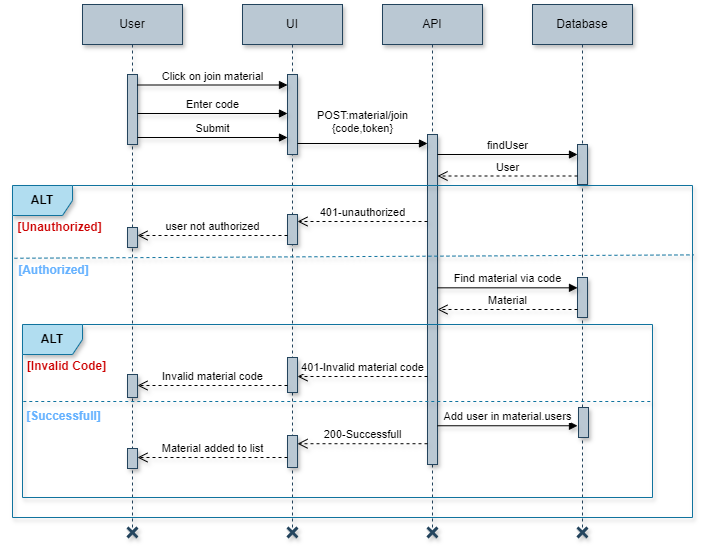

The diagram above was exported from draw.io. Its source (the exported page's mxGraphModel, read from the mxfile embedded in the PNG):
<mxGraphModel dx="2219" dy="557" grid="1" gridSize="10" guides="1" tooltips="1" connect="1" arrows="1" fold="1" page="1" pageScale="1" pageWidth="1169" pageHeight="1654" math="0" shadow="0">
  <root>
    <mxCell id="0" />
    <mxCell id="1" parent="0" />
    <mxCell id="WnbkcnjaE5kDOKC1q5d5-1" value="User" style="shape=umlLifeline;perimeter=lifelinePerimeter;whiteSpace=wrap;html=1;container=1;dropTarget=0;collapsible=0;recursiveResize=0;outlineConnect=0;portConstraint=eastwest;newEdgeStyle={&quot;edgeStyle&quot;:&quot;elbowEdgeStyle&quot;,&quot;elbow&quot;:&quot;vertical&quot;,&quot;curved&quot;:0,&quot;rounded&quot;:0};fillColor=#bac8d3;strokeColor=#23445d;shadow=1;" parent="1" vertex="1">
      <mxGeometry x="70" y="527" width="100" height="523" as="geometry" />
    </mxCell>
    <mxCell id="WnbkcnjaE5kDOKC1q5d5-2" value="" style="html=1;points=[[0,0,0,0,5],[0,1,0,0,-5],[1,0,0,0,5],[1,1,0,0,-5]];perimeter=orthogonalPerimeter;outlineConnect=0;targetShapes=umlLifeline;portConstraint=eastwest;newEdgeStyle={&quot;curved&quot;:0,&quot;rounded&quot;:0};fillColor=#bac8d3;strokeColor=#23445d;shadow=1;" parent="WnbkcnjaE5kDOKC1q5d5-1" vertex="1">
      <mxGeometry x="45" y="70" width="10" height="70" as="geometry" />
    </mxCell>
    <mxCell id="WnbkcnjaE5kDOKC1q5d5-3" value="UI" style="shape=umlLifeline;perimeter=lifelinePerimeter;whiteSpace=wrap;html=1;container=1;dropTarget=0;collapsible=0;recursiveResize=0;outlineConnect=0;portConstraint=eastwest;newEdgeStyle={&quot;edgeStyle&quot;:&quot;elbowEdgeStyle&quot;,&quot;elbow&quot;:&quot;vertical&quot;,&quot;curved&quot;:0,&quot;rounded&quot;:0};fillColor=#bac8d3;strokeColor=#23445d;shadow=1;" parent="1" vertex="1">
      <mxGeometry x="230" y="527" width="100" height="523" as="geometry" />
    </mxCell>
    <mxCell id="WnbkcnjaE5kDOKC1q5d5-4" value="" style="html=1;points=[[0,0,0,0,5],[0,1,0,0,-5],[1,0,0,0,5],[1,1,0,0,-5]];perimeter=orthogonalPerimeter;outlineConnect=0;targetShapes=umlLifeline;portConstraint=eastwest;newEdgeStyle={&quot;curved&quot;:0,&quot;rounded&quot;:0};fillColor=#bac8d3;strokeColor=#23445d;shadow=1;" parent="WnbkcnjaE5kDOKC1q5d5-3" vertex="1">
      <mxGeometry x="45" y="70" width="10" height="80" as="geometry" />
    </mxCell>
    <mxCell id="WnbkcnjaE5kDOKC1q5d5-5" value="" style="html=1;points=[[0,0,0,0,5],[0,1,0,0,-5],[1,0,0,0,5],[1,1,0,0,-5]];perimeter=orthogonalPerimeter;outlineConnect=0;targetShapes=umlLifeline;portConstraint=eastwest;newEdgeStyle={&quot;curved&quot;:0,&quot;rounded&quot;:0};fillColor=#bac8d3;strokeColor=#23445d;shadow=1;" parent="WnbkcnjaE5kDOKC1q5d5-3" vertex="1">
      <mxGeometry x="45" y="210" width="10" height="30" as="geometry" />
    </mxCell>
    <mxCell id="WnbkcnjaE5kDOKC1q5d5-6" value="API" style="shape=umlLifeline;perimeter=lifelinePerimeter;whiteSpace=wrap;html=1;container=1;dropTarget=0;collapsible=0;recursiveResize=0;outlineConnect=0;portConstraint=eastwest;newEdgeStyle={&quot;edgeStyle&quot;:&quot;elbowEdgeStyle&quot;,&quot;elbow&quot;:&quot;vertical&quot;,&quot;curved&quot;:0,&quot;rounded&quot;:0};fillColor=#bac8d3;strokeColor=#23445d;shadow=1;" parent="1" vertex="1">
      <mxGeometry x="370" y="527" width="100" height="523" as="geometry" />
    </mxCell>
    <mxCell id="WnbkcnjaE5kDOKC1q5d5-7" value="" style="html=1;points=[[0,0,0,0,5],[0,1,0,0,-5],[1,0,0,0,5],[1,1,0,0,-5]];perimeter=orthogonalPerimeter;outlineConnect=0;targetShapes=umlLifeline;portConstraint=eastwest;newEdgeStyle={&quot;curved&quot;:0,&quot;rounded&quot;:0};fillColor=#bac8d3;strokeColor=#23445d;shadow=1;" parent="WnbkcnjaE5kDOKC1q5d5-6" vertex="1">
      <mxGeometry x="45" y="130" width="10" height="330" as="geometry" />
    </mxCell>
    <mxCell id="WnbkcnjaE5kDOKC1q5d5-8" value="Database" style="shape=umlLifeline;perimeter=lifelinePerimeter;whiteSpace=wrap;html=1;container=1;dropTarget=0;collapsible=0;recursiveResize=0;outlineConnect=0;portConstraint=eastwest;newEdgeStyle={&quot;edgeStyle&quot;:&quot;elbowEdgeStyle&quot;,&quot;elbow&quot;:&quot;vertical&quot;,&quot;curved&quot;:0,&quot;rounded&quot;:0};fillColor=#bac8d3;strokeColor=#23445d;shadow=1;" parent="1" vertex="1">
      <mxGeometry x="520" y="527" width="100" height="523" as="geometry" />
    </mxCell>
    <mxCell id="WnbkcnjaE5kDOKC1q5d5-9" value="" style="html=1;points=[[0,0,0,0,5],[0,1,0,0,-5],[1,0,0,0,5],[1,1,0,0,-5]];perimeter=orthogonalPerimeter;outlineConnect=0;targetShapes=umlLifeline;portConstraint=eastwest;newEdgeStyle={&quot;curved&quot;:0,&quot;rounded&quot;:0};fillColor=#bac8d3;strokeColor=#23445d;shadow=1;" parent="WnbkcnjaE5kDOKC1q5d5-8" vertex="1">
      <mxGeometry x="45" y="140" width="10" height="40" as="geometry" />
    </mxCell>
    <mxCell id="WnbkcnjaE5kDOKC1q5d5-10" value="" style="html=1;points=[[0,0,0,0,5],[0,1,0,0,-5],[1,0,0,0,5],[1,1,0,0,-5]];perimeter=orthogonalPerimeter;outlineConnect=0;targetShapes=umlLifeline;portConstraint=eastwest;newEdgeStyle={&quot;curved&quot;:0,&quot;rounded&quot;:0};fillColor=#bac8d3;strokeColor=#23445d;shadow=1;" parent="WnbkcnjaE5kDOKC1q5d5-8" vertex="1">
      <mxGeometry x="46" y="403" width="10" height="30" as="geometry" />
    </mxCell>
    <mxCell id="WnbkcnjaE5kDOKC1q5d5-11" value="Click on join material" style="html=1;verticalAlign=bottom;endArrow=block;curved=0;rounded=0;shadow=1;" parent="1" edge="1">
      <mxGeometry width="80" relative="1" as="geometry">
        <mxPoint x="125" y="607.5" as="sourcePoint" />
        <mxPoint x="275" y="607.5" as="targetPoint" />
      </mxGeometry>
    </mxCell>
    <mxCell id="WnbkcnjaE5kDOKC1q5d5-12" value="Enter code" style="html=1;verticalAlign=bottom;endArrow=block;curved=0;rounded=0;shadow=1;" parent="1" edge="1">
      <mxGeometry width="80" relative="1" as="geometry">
        <mxPoint x="125" y="636.0000000000001" as="sourcePoint" />
        <mxPoint x="275" y="636.0000000000001" as="targetPoint" />
      </mxGeometry>
    </mxCell>
    <mxCell id="WnbkcnjaE5kDOKC1q5d5-13" value="Submit" style="html=1;verticalAlign=bottom;endArrow=block;curved=0;rounded=0;shadow=1;" parent="1" edge="1">
      <mxGeometry width="80" relative="1" as="geometry">
        <mxPoint x="125" y="660" as="sourcePoint" />
        <mxPoint x="275" y="660" as="targetPoint" />
      </mxGeometry>
    </mxCell>
    <mxCell id="WnbkcnjaE5kDOKC1q5d5-14" value="POST:material/join&lt;div&gt;{code,token}&lt;/div&gt;" style="html=1;verticalAlign=bottom;endArrow=block;curved=0;rounded=0;shadow=1;" parent="1" edge="1">
      <mxGeometry y="6" width="80" relative="1" as="geometry">
        <mxPoint x="285" y="666" as="sourcePoint" />
        <mxPoint x="415" y="666" as="targetPoint" />
        <mxPoint as="offset" />
      </mxGeometry>
    </mxCell>
    <mxCell id="WnbkcnjaE5kDOKC1q5d5-15" value="findUser" style="html=1;verticalAlign=bottom;endArrow=block;curved=0;rounded=0;shadow=1;" parent="1" edge="1">
      <mxGeometry width="80" relative="1" as="geometry">
        <mxPoint x="425" y="677" as="sourcePoint" />
        <mxPoint x="565" y="677" as="targetPoint" />
      </mxGeometry>
    </mxCell>
    <mxCell id="WnbkcnjaE5kDOKC1q5d5-16" value="User" style="html=1;verticalAlign=bottom;endArrow=open;dashed=1;endSize=8;curved=0;rounded=0;shadow=1;" parent="1" edge="1">
      <mxGeometry relative="1" as="geometry">
        <mxPoint x="565.0000000000001" y="698.5" as="sourcePoint" />
        <mxPoint x="424.9999999999999" y="698.5" as="targetPoint" />
      </mxGeometry>
    </mxCell>
    <mxCell id="WnbkcnjaE5kDOKC1q5d5-17" value="ALT" style="shape=umlFrame;whiteSpace=wrap;html=1;pointerEvents=0;width=60;height=30;fillColor=#b1ddf0;strokeColor=#10739e;shadow=1;fontStyle=1" parent="1" vertex="1">
      <mxGeometry y="708" width="680" height="332" as="geometry" />
    </mxCell>
    <mxCell id="WnbkcnjaE5kDOKC1q5d5-18" value="&lt;b&gt;&lt;font color=&quot;#cc0000&quot;&gt;[Unauthorized]&lt;/font&gt;&lt;/b&gt;" style="text;html=1;align=center;verticalAlign=middle;resizable=0;points=[];autosize=1;strokeColor=none;fillColor=none;shadow=1;" parent="1" vertex="1">
      <mxGeometry x="-8" y="735" width="110" height="30" as="geometry" />
    </mxCell>
    <mxCell id="WnbkcnjaE5kDOKC1q5d5-19" value="401-unauthorized" style="html=1;verticalAlign=bottom;endArrow=open;dashed=1;endSize=8;curved=0;rounded=0;shadow=1;" parent="1" edge="1">
      <mxGeometry relative="1" as="geometry">
        <mxPoint x="415" y="744.0000000000001" as="sourcePoint" />
        <mxPoint x="285" y="744.0000000000001" as="targetPoint" />
      </mxGeometry>
    </mxCell>
    <mxCell id="WnbkcnjaE5kDOKC1q5d5-20" value="user not authorized" style="html=1;verticalAlign=bottom;endArrow=open;dashed=1;endSize=8;curved=0;rounded=0;shadow=1;" parent="1" edge="1">
      <mxGeometry relative="1" as="geometry">
        <mxPoint x="275" y="758" as="sourcePoint" />
        <mxPoint x="125" y="758" as="targetPoint" />
      </mxGeometry>
    </mxCell>
    <mxCell id="WnbkcnjaE5kDOKC1q5d5-21" value="" style="html=1;points=[[0,0,0,0,5],[0,1,0,0,-5],[1,0,0,0,5],[1,1,0,0,-5]];perimeter=orthogonalPerimeter;outlineConnect=0;targetShapes=umlLifeline;portConstraint=eastwest;newEdgeStyle={&quot;curved&quot;:0,&quot;rounded&quot;:0};fillColor=#bac8d3;strokeColor=#23445d;shadow=1;" parent="1" vertex="1">
      <mxGeometry x="115" y="750" width="10" height="20" as="geometry" />
    </mxCell>
    <mxCell id="WnbkcnjaE5kDOKC1q5d5-22" value="" style="endArrow=none;dashed=1;html=1;rounded=0;fillColor=#b1ddf0;strokeColor=#10739e;fontStyle=1;exitX=0;exitY=0.305;exitDx=0;exitDy=0;exitPerimeter=0;entryX=1.002;entryY=0.209;entryDx=0;entryDy=0;entryPerimeter=0;shadow=1;" parent="1" target="WnbkcnjaE5kDOKC1q5d5-17" edge="1">
      <mxGeometry width="50" height="50" relative="1" as="geometry">
        <mxPoint x="1.9499999999997726" y="780.7399999999999" as="sourcePoint" />
        <mxPoint x="649.9999999999998" y="779.9999999999999" as="targetPoint" />
      </mxGeometry>
    </mxCell>
    <mxCell id="WnbkcnjaE5kDOKC1q5d5-23" value="401-Invalid material code" style="html=1;verticalAlign=bottom;endArrow=open;dashed=1;endSize=8;curved=0;rounded=0;entryX=1;entryY=0;entryDx=0;entryDy=5;entryPerimeter=0;shadow=1;" parent="1" edge="1">
      <mxGeometry relative="1" as="geometry">
        <mxPoint x="415" y="899" as="sourcePoint" />
        <mxPoint x="285" y="899" as="targetPoint" />
      </mxGeometry>
    </mxCell>
    <mxCell id="WnbkcnjaE5kDOKC1q5d5-24" value="" style="html=1;points=[[0,0,0,0,5],[0,1,0,0,-5],[1,0,0,0,5],[1,1,0,0,-5]];perimeter=orthogonalPerimeter;outlineConnect=0;targetShapes=umlLifeline;portConstraint=eastwest;newEdgeStyle={&quot;curved&quot;:0,&quot;rounded&quot;:0};fillColor=#bac8d3;strokeColor=#23445d;shadow=1;" parent="1" vertex="1">
      <mxGeometry x="275" y="880" width="10" height="35" as="geometry" />
    </mxCell>
    <mxCell id="WnbkcnjaE5kDOKC1q5d5-25" value="Invalid material code" style="html=1;verticalAlign=bottom;endArrow=open;dashed=1;endSize=8;curved=0;rounded=0;shadow=1;" parent="1" edge="1">
      <mxGeometry relative="1" as="geometry">
        <mxPoint x="275" y="908" as="sourcePoint" />
        <mxPoint x="125" y="908" as="targetPoint" />
      </mxGeometry>
    </mxCell>
    <mxCell id="WnbkcnjaE5kDOKC1q5d5-26" value="" style="html=1;points=[[0,0,0,0,5],[0,1,0,0,-5],[1,0,0,0,5],[1,1,0,0,-5]];perimeter=orthogonalPerimeter;outlineConnect=0;targetShapes=umlLifeline;portConstraint=eastwest;newEdgeStyle={&quot;curved&quot;:0,&quot;rounded&quot;:0};fillColor=#bac8d3;strokeColor=#23445d;shadow=1;" parent="1" vertex="1">
      <mxGeometry x="115" y="897" width="10" height="23" as="geometry" />
    </mxCell>
    <mxCell id="WnbkcnjaE5kDOKC1q5d5-27" value="&lt;b&gt;&lt;font color=&quot;#66b2ff&quot;&gt;[Authorized]&lt;/font&gt;&lt;/b&gt;" style="text;html=1;align=center;verticalAlign=middle;resizable=0;points=[];autosize=1;strokeColor=none;fillColor=none;shadow=1;" parent="1" vertex="1">
      <mxGeometry x="-4" y="778" width="90" height="30" as="geometry" />
    </mxCell>
    <mxCell id="WnbkcnjaE5kDOKC1q5d5-28" value="" style="html=1;points=[[0,0,0,0,5],[0,1,0,0,-5],[1,0,0,0,5],[1,1,0,0,-5]];perimeter=orthogonalPerimeter;outlineConnect=0;targetShapes=umlLifeline;portConstraint=eastwest;newEdgeStyle={&quot;curved&quot;:0,&quot;rounded&quot;:0};fillColor=#bac8d3;strokeColor=#23445d;shadow=1;" parent="1" vertex="1">
      <mxGeometry x="275" y="958" width="10" height="32" as="geometry" />
    </mxCell>
    <mxCell id="WnbkcnjaE5kDOKC1q5d5-29" value="" style="html=1;points=[[0,0,0,0,5],[0,1,0,0,-5],[1,0,0,0,5],[1,1,0,0,-5]];perimeter=orthogonalPerimeter;outlineConnect=0;targetShapes=umlLifeline;portConstraint=eastwest;newEdgeStyle={&quot;curved&quot;:0,&quot;rounded&quot;:0};fillColor=#bac8d3;strokeColor=#23445d;shadow=1;" parent="1" vertex="1">
      <mxGeometry x="115" y="971" width="10" height="20" as="geometry" />
    </mxCell>
    <mxCell id="WnbkcnjaE5kDOKC1q5d5-30" value="Material added to list" style="html=1;verticalAlign=bottom;endArrow=open;dashed=1;endSize=8;curved=0;rounded=0;shadow=1;" parent="1" edge="1">
      <mxGeometry relative="1" as="geometry">
        <mxPoint x="275" y="980" as="sourcePoint" />
        <mxPoint x="125" y="980" as="targetPoint" />
      </mxGeometry>
    </mxCell>
    <mxCell id="WnbkcnjaE5kDOKC1q5d5-31" value="" style="html=1;points=[[0,0,0,0,5],[0,1,0,0,-5],[1,0,0,0,5],[1,1,0,0,-5]];perimeter=orthogonalPerimeter;outlineConnect=0;targetShapes=umlLifeline;portConstraint=eastwest;newEdgeStyle={&quot;curved&quot;:0,&quot;rounded&quot;:0};fillColor=#bac8d3;strokeColor=#23445d;shadow=1;" parent="1" vertex="1">
      <mxGeometry x="565" y="800" width="10" height="40" as="geometry" />
    </mxCell>
    <mxCell id="WnbkcnjaE5kDOKC1q5d5-32" value="ALT" style="shape=umlFrame;whiteSpace=wrap;html=1;pointerEvents=0;fillColor=#b1ddf0;strokeColor=#10739e;shadow=1;fontStyle=1" parent="1" vertex="1">
      <mxGeometry x="10" y="847" width="630" height="173" as="geometry" />
    </mxCell>
    <mxCell id="WnbkcnjaE5kDOKC1q5d5-33" value="" style="endArrow=none;dashed=1;html=1;rounded=0;exitX=0.002;exitY=0.334;exitDx=0;exitDy=0;exitPerimeter=0;fillColor=#b1ddf0;strokeColor=#10739e;shadow=1;" parent="1" edge="1">
      <mxGeometry width="50" height="50" relative="1" as="geometry">
        <mxPoint x="10.779999999999946" y="924.002" as="sourcePoint" />
        <mxPoint x="640" y="924" as="targetPoint" />
      </mxGeometry>
    </mxCell>
    <mxCell id="WnbkcnjaE5kDOKC1q5d5-34" value="200-Successfull" style="html=1;verticalAlign=bottom;endArrow=open;dashed=1;endSize=8;curved=0;rounded=0;entryX=1;entryY=0;entryDx=0;entryDy=5;entryPerimeter=0;shadow=1;" parent="1" edge="1">
      <mxGeometry relative="1" as="geometry">
        <mxPoint x="415" y="966.22" as="sourcePoint" />
        <mxPoint x="285" y="966.22" as="targetPoint" />
      </mxGeometry>
    </mxCell>
    <mxCell id="WnbkcnjaE5kDOKC1q5d5-35" value="&lt;b&gt;&lt;font color=&quot;#cc0000&quot;&gt;[Invalid Code]&lt;/font&gt;&lt;/b&gt;" style="text;html=1;align=center;verticalAlign=middle;resizable=0;points=[];autosize=1;strokeColor=none;fillColor=none;shadow=1;" parent="1" vertex="1">
      <mxGeometry x="4" y="874" width="100" height="30" as="geometry" />
    </mxCell>
    <mxCell id="WnbkcnjaE5kDOKC1q5d5-36" value="&lt;b&gt;&lt;font color=&quot;#66b2ff&quot;&gt;[Successfull]&lt;/font&gt;&lt;/b&gt;" style="text;html=1;align=center;verticalAlign=middle;resizable=0;points=[];autosize=1;strokeColor=none;fillColor=none;shadow=1;" parent="1" vertex="1">
      <mxGeometry x="1" y="924" width="100" height="30" as="geometry" />
    </mxCell>
    <mxCell id="WnbkcnjaE5kDOKC1q5d5-37" value="" style="shape=umlDestroy;whiteSpace=wrap;html=1;strokeWidth=3;targetShapes=umlLifeline;fillColor=#bac8d3;strokeColor=#23445d;aspect=fixed;fontStyle=0;shadow=1;" parent="1" vertex="1">
      <mxGeometry x="115" y="1050" width="10" height="10" as="geometry" />
    </mxCell>
    <mxCell id="WnbkcnjaE5kDOKC1q5d5-38" value="" style="shape=umlDestroy;whiteSpace=wrap;html=1;strokeWidth=3;targetShapes=umlLifeline;fillColor=#bac8d3;strokeColor=#23445d;aspect=fixed;fontStyle=0;shadow=1;" parent="1" vertex="1">
      <mxGeometry x="275" y="1050" width="10" height="10" as="geometry" />
    </mxCell>
    <mxCell id="WnbkcnjaE5kDOKC1q5d5-39" value="" style="shape=umlDestroy;whiteSpace=wrap;html=1;strokeWidth=3;targetShapes=umlLifeline;fillColor=#bac8d3;strokeColor=#23445d;aspect=fixed;fontStyle=0;shadow=1;" parent="1" vertex="1">
      <mxGeometry x="415" y="1050" width="10" height="10" as="geometry" />
    </mxCell>
    <mxCell id="WnbkcnjaE5kDOKC1q5d5-40" value="" style="shape=umlDestroy;whiteSpace=wrap;html=1;strokeWidth=3;targetShapes=umlLifeline;fillColor=#bac8d3;strokeColor=#23445d;aspect=fixed;fontStyle=0;shadow=1;" parent="1" vertex="1">
      <mxGeometry x="565" y="1050" width="10" height="10" as="geometry" />
    </mxCell>
    <mxCell id="WnbkcnjaE5kDOKC1q5d5-41" value="Find material via code" style="html=1;verticalAlign=bottom;endArrow=block;curved=0;rounded=0;shadow=1;" parent="1" edge="1">
      <mxGeometry width="80" relative="1" as="geometry">
        <mxPoint x="425" y="810.3299999999999" as="sourcePoint" />
        <mxPoint x="565" y="810.3299999999999" as="targetPoint" />
      </mxGeometry>
    </mxCell>
    <mxCell id="WnbkcnjaE5kDOKC1q5d5-42" value="Material" style="html=1;verticalAlign=bottom;endArrow=open;dashed=1;endSize=8;curved=0;rounded=0;shadow=1;" parent="1" edge="1">
      <mxGeometry relative="1" as="geometry">
        <mxPoint x="565.0000000000001" y="832" as="sourcePoint" />
        <mxPoint x="424.9999999999999" y="832" as="targetPoint" />
      </mxGeometry>
    </mxCell>
    <mxCell id="WnbkcnjaE5kDOKC1q5d5-43" value="Add user in material.users" style="html=1;verticalAlign=bottom;endArrow=block;curved=0;rounded=0;shadow=1;" parent="1" edge="1">
      <mxGeometry width="80" relative="1" as="geometry">
        <mxPoint x="425" y="948.26" as="sourcePoint" />
        <mxPoint x="565" y="948.26" as="targetPoint" />
      </mxGeometry>
    </mxCell>
  </root>
</mxGraphModel>